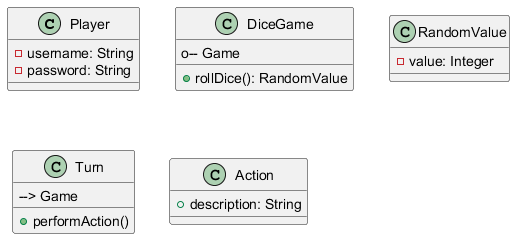

The diagram above was rendered by PlantUML. Its source (embedded in the PNG):
@startuml
class Player {
    - username: String
    - password: String
}
class DiceGame {
    o-- Game
    + rollDice(): RandomValue
}
class RandomValue {
    - value: Integer
}
class Turn {
    --> Game
    + performAction()
}
class Action {
    + description: String
}

@enduml